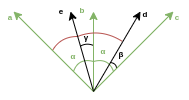

The diagram above was exported from draw.io. Its source (the exported page's mxGraphModel, read from the mxfile embedded in the PNG):
<mxGraphModel dx="964" dy="344" grid="1" gridSize="10" guides="1" tooltips="1" connect="1" arrows="1" fold="1" page="1" pageScale="1" pageWidth="850" pageHeight="1100" math="0" shadow="0">
  <root>
    <mxCell id="0" />
    <mxCell id="1" parent="0" />
    <mxCell id="2" value="" style="group" vertex="1" connectable="0" parent="1">
      <mxGeometry x="550" y="269" width="187" height="91" as="geometry" />
    </mxCell>
    <mxCell id="3" value="" style="curved=1;endArrow=none;html=1;endFill=0;fillColor=#d5e8d4;strokeColor=#82b366;" edge="1" parent="2">
      <mxGeometry width="50" height="50" relative="1" as="geometry">
        <mxPoint x="73" y="71" as="sourcePoint" />
        <mxPoint x="93" y="61" as="targetPoint" />
        <Array as="points">
          <mxPoint x="78" y="57" />
        </Array>
      </mxGeometry>
    </mxCell>
    <mxCell id="4" value="" style="curved=1;endArrow=none;html=1;endFill=0;fillColor=#d5e8d4;strokeColor=#82b366;" edge="1" parent="2">
      <mxGeometry width="50" height="50" relative="1" as="geometry">
        <mxPoint x="93" y="61" as="sourcePoint" />
        <mxPoint x="113" y="71" as="targetPoint" />
        <Array as="points">
          <mxPoint x="108" y="57" />
        </Array>
      </mxGeometry>
    </mxCell>
    <mxCell id="5" value="&lt;div style=&quot;text-align: left; font-size: 8px;&quot;&gt;&lt;span style=&quot;font-size: 8px;&quot;&gt;&lt;font face=&quot;arial, sans-serif&quot; style=&quot;font-size: 8px;&quot;&gt;&lt;b style=&quot;font-size: 8px;&quot;&gt;α&lt;/b&gt;&lt;/font&gt;&lt;/span&gt;&lt;/div&gt;" style="text;html=1;strokeColor=none;fillColor=none;align=center;verticalAlign=middle;whiteSpace=wrap;rounded=0;fontSize=8;fontColor=#82B366;" vertex="1" parent="2">
      <mxGeometry x="63" y="46" width="20" height="20" as="geometry" />
    </mxCell>
    <mxCell id="6" value="&lt;div style=&quot;text-align: left; font-size: 8px;&quot;&gt;&lt;span style=&quot;font-size: 8px;&quot;&gt;&lt;font face=&quot;arial, sans-serif&quot; style=&quot;font-size: 8px;&quot;&gt;&lt;b style=&quot;font-size: 8px;&quot;&gt;α&lt;/b&gt;&lt;/font&gt;&lt;/span&gt;&lt;/div&gt;" style="text;html=1;strokeColor=none;fillColor=none;align=center;verticalAlign=middle;whiteSpace=wrap;rounded=0;fontSize=8;fontColor=#82B366;" vertex="1" parent="2">
      <mxGeometry x="93" y="41" width="20" height="20" as="geometry" />
    </mxCell>
    <mxCell id="7" value="" style="curved=1;endArrow=none;html=1;endFill=0;" edge="1" parent="2">
      <mxGeometry width="50" height="50" relative="1" as="geometry">
        <mxPoint x="116" y="68" as="sourcePoint" />
        <mxPoint x="110" y="62" as="targetPoint" />
        <Array as="points">
          <mxPoint x="116" y="63" />
        </Array>
      </mxGeometry>
    </mxCell>
    <mxCell id="8" value="&lt;div style=&quot;text-align: left&quot;&gt;&lt;font face=&quot;arial, sans-serif&quot;&gt;&lt;b&gt;β&lt;/b&gt;&lt;/font&gt;&lt;br&gt;&lt;/div&gt;" style="text;html=1;strokeColor=none;fillColor=none;align=center;verticalAlign=middle;whiteSpace=wrap;rounded=0;fontSize=8;" vertex="1" parent="2">
      <mxGeometry x="111" y="44" width="20" height="20" as="geometry" />
    </mxCell>
    <mxCell id="9" value="" style="curved=1;endArrow=none;html=1;endFill=0;fillColor=#d5e8d4;entryX=0.832;entryY=-0.01;entryDx=0;entryDy=0;entryPerimeter=0;" edge="1" parent="2" target="5">
      <mxGeometry width="50" height="50" relative="1" as="geometry">
        <mxPoint x="93" y="45" as="sourcePoint" />
        <mxPoint x="80" y="47" as="targetPoint" />
        <Array as="points">
          <mxPoint x="86" y="42" />
        </Array>
      </mxGeometry>
    </mxCell>
    <mxCell id="10" value="&lt;div style=&quot;text-align: left&quot;&gt;&lt;font face=&quot;arial, sans-serif&quot;&gt;&lt;b&gt;&lt;span&gt;&#09;&lt;/span&gt;γ&lt;/b&gt;&lt;/font&gt;&lt;br&gt;&lt;/div&gt;" style="text;html=1;strokeColor=none;fillColor=none;align=center;verticalAlign=middle;whiteSpace=wrap;rounded=0;fontSize=8;" vertex="1" parent="2">
      <mxGeometry x="76" y="27" width="20" height="20" as="geometry" />
    </mxCell>
    <mxCell id="11" value="&lt;div style=&quot;text-align: left&quot;&gt;&lt;font face=&quot;arial, sans-serif&quot;&gt;&lt;b&gt;a&lt;/b&gt;&lt;/font&gt;&lt;br&gt;&lt;/div&gt;" style="text;html=1;fillColor=none;align=center;verticalAlign=middle;whiteSpace=wrap;rounded=0;fontSize=8;fontColor=#82B366;" vertex="1" parent="2">
      <mxGeometry y="7" width="20" height="20" as="geometry" />
    </mxCell>
    <mxCell id="12" value="&lt;div style=&quot;text-align: left&quot;&gt;&lt;font face=&quot;arial, sans-serif&quot;&gt;&lt;b&gt;b&lt;/b&gt;&lt;/font&gt;&lt;br&gt;&lt;/div&gt;" style="text;html=1;fillColor=none;align=center;verticalAlign=middle;whiteSpace=wrap;rounded=0;fontSize=8;fontColor=#82B366;" vertex="1" parent="2">
      <mxGeometry x="72" width="20" height="20" as="geometry" />
    </mxCell>
    <mxCell id="13" value="&lt;div style=&quot;text-align: left&quot;&gt;&lt;font face=&quot;arial, sans-serif&quot;&gt;&lt;b&gt;c&lt;/b&gt;&lt;/font&gt;&lt;br&gt;&lt;/div&gt;" style="text;html=1;fillColor=none;align=center;verticalAlign=middle;whiteSpace=wrap;rounded=0;fontSize=8;fontColor=#82B366;" vertex="1" parent="2">
      <mxGeometry x="167" y="7" width="20" height="20" as="geometry" />
    </mxCell>
    <mxCell id="14" value="&lt;div style=&quot;text-align: left&quot;&gt;&lt;font face=&quot;arial, sans-serif&quot;&gt;&lt;b&gt;d&lt;/b&gt;&lt;/font&gt;&lt;br&gt;&lt;/div&gt;" style="text;html=1;strokeColor=none;fillColor=none;align=center;verticalAlign=middle;whiteSpace=wrap;rounded=0;fontSize=8;" vertex="1" parent="2">
      <mxGeometry x="135" y="4" width="20" height="20" as="geometry" />
    </mxCell>
    <mxCell id="15" value="" style="endArrow=classic;html=1;fillColor=#d5e8d4;strokeColor=#82b366;" edge="1" parent="2">
      <mxGeometry width="50" height="50" relative="1" as="geometry">
        <mxPoint x="93" y="91" as="sourcePoint" />
        <mxPoint x="93" y="11" as="targetPoint" />
      </mxGeometry>
    </mxCell>
    <mxCell id="16" value="" style="endArrow=classic;html=1;fillColor=#d5e8d4;strokeColor=#82b366;" edge="1" parent="2">
      <mxGeometry width="50" height="50" relative="1" as="geometry">
        <mxPoint x="93" y="91" as="sourcePoint" />
        <mxPoint x="173" y="11" as="targetPoint" />
      </mxGeometry>
    </mxCell>
    <mxCell id="17" value="" style="curved=1;endArrow=none;html=1;endFill=0;fillColor=#f8cecc;strokeColor=#b85450;" edge="1" parent="2">
      <mxGeometry width="50" height="50" relative="1" as="geometry">
        <mxPoint x="77" y="36" as="sourcePoint" />
        <mxPoint x="122" y="41" as="targetPoint" />
        <Array as="points">
          <mxPoint x="100" y="27" />
        </Array>
      </mxGeometry>
    </mxCell>
    <mxCell id="18" value="" style="endArrow=classic;html=1;" edge="1" parent="2">
      <mxGeometry width="50" height="50" relative="1" as="geometry">
        <mxPoint x="93" y="91" as="sourcePoint" />
        <mxPoint x="140" y="11" as="targetPoint" />
      </mxGeometry>
    </mxCell>
    <mxCell id="19" value="&lt;div style=&quot;text-align: left&quot;&gt;&lt;font face=&quot;arial, sans-serif&quot;&gt;&lt;b&gt;e&lt;/b&gt;&lt;/font&gt;&lt;br&gt;&lt;/div&gt;" style="text;html=1;strokeColor=none;fillColor=none;align=center;verticalAlign=middle;whiteSpace=wrap;rounded=0;fontSize=8;" vertex="1" parent="2">
      <mxGeometry x="51" y="1" width="20" height="20" as="geometry" />
    </mxCell>
    <mxCell id="20" value="" style="curved=1;endArrow=none;html=1;endFill=0;fillColor=#f8cecc;strokeColor=#b85450;" edge="1" parent="2">
      <mxGeometry width="50" height="50" relative="1" as="geometry">
        <mxPoint x="52" y="50" as="sourcePoint" />
        <mxPoint x="77" y="36" as="targetPoint" />
        <Array as="points">
          <mxPoint x="60" y="36" />
        </Array>
      </mxGeometry>
    </mxCell>
    <mxCell id="21" value="" style="endArrow=classic;html=1;fillColor=#d5e8d4;strokeColor=#82B366;" edge="1" parent="2">
      <mxGeometry width="50" height="50" relative="1" as="geometry">
        <mxPoint x="93" y="91" as="sourcePoint" />
        <mxPoint x="13" y="11" as="targetPoint" />
      </mxGeometry>
    </mxCell>
    <mxCell id="22" value="" style="endArrow=classic;html=1;" edge="1" parent="2">
      <mxGeometry width="50" height="50" relative="1" as="geometry">
        <mxPoint x="93" y="91" as="sourcePoint" />
        <mxPoint x="70" y="11" as="targetPoint" />
      </mxGeometry>
    </mxCell>
  </root>
</mxGraphModel>